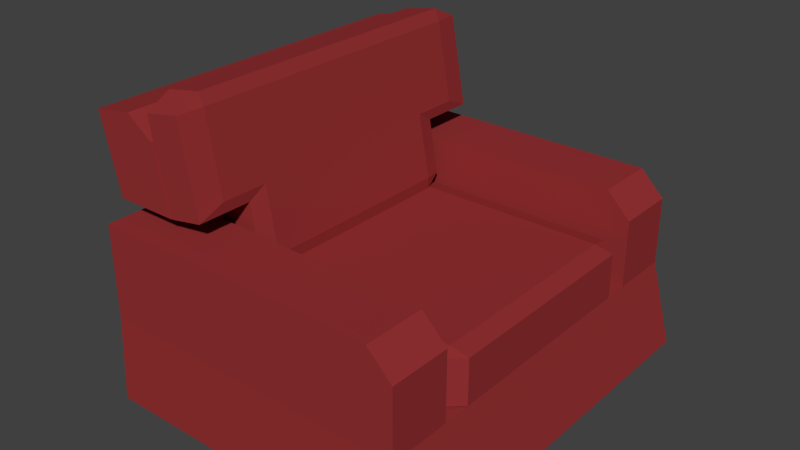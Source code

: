 # Source: Sofa.blend  (saved by Blender 2.76.0; exported with 4.5.12 LTS)
import bpy
from mathutils import Matrix  # noqa: F401  (used for matrix-valued properties, if any)

bpy.ops.wm.read_factory_settings(use_empty=True)
scene = bpy.context.scene
scene.name = 'Scene'

# ---- collections
col_collection_1 = bpy.data.collections.new('Collection 1'); scene.collection.children.link(col_collection_1)

# ---- materials (node trees are filled in below, after node groups)
mat_sofa_002 = bpy.data.materials.new('Sofa.002')
mat_sofa_002.alpha_threshold = 0.0
mat_sofa_002.roughness = 0.5

# ---- material node trees
mat_sofa_002.use_nodes = True; mat_sofa_002.node_tree.nodes.clear()
_N = mat_sofa_002.node_tree.nodes; _L = mat_sofa_002.node_tree.links
n0 = _N.new('ShaderNodeOutputMaterial'); n0.name = 'Material Output'; n0.location = (300, 300)
n1 = _N.new('ShaderNodeBsdfDiffuse'); n1.name = 'Diffuse BSDF'; n1.location = (10, 300)
n1.inputs[0].default_value = (0.3032, 0.03171, 0.03403, 1.0)
_L.new(n1.outputs[0], n0.inputs[0])
n0.is_active_output = True

# ---- world
world_world = bpy.data.worlds.new('World'); scene.world = world_world
world_world.color = (0.05088, 0.05088, 0.05088)
world_world.use_sun_shadow = False
world_world.sun_shadow_jitter_overblur = 0.0
world_world.cycles.sampling_method = 'MANUAL'
world_world.cycles.sample_map_resolution = 256

# ---- meshes
me_cube_021 = bpy.data.meshes.new('Cube.021')
me_cube_021.from_pydata([(-0.06953, -0.2146, 0.604), (-0.07125, -0.2146, 0.577), (0.01636, -0.2146, 0.5931), (0.005141, -0.2146, 0.6177), (-0.07125, 0.2146, 0.577), (-0.06953, 0.2146, 0.604), (0.01636, 0.2146, 0.5931), (0.005141, 0.2146, 0.6177), (-0.009893, -0.2518, 0.2804), (-0.01636, -0.2146, 0.2792), (-0.005141, -0.2146, 0.2546), (0.07125, -0.2146, 0.2953), (0.06478, -0.2518, 0.2941), (0.06953, -0.2146, 0.2683), (-0.005141, 0.2146, 0.2546), (-0.01636, 0.2146, 0.2792), (-0.009893, 0.2518, 0.2804), (0.07125, 0.2146, 0.2953), (0.06953, 0.2146, 0.2683), (0.06478, 0.2518, 0.2941), (0.04662, 0.2146, 0.429), (0.04413, 0.2518, 0.4062), (-0.03701, 0.2146, 0.3912), (-0.03054, 0.2518, 0.3924), (0.04662, -0.2146, 0.429), (0.04413, -0.2518, 0.4062), (-0.03701, -0.2146, 0.3912), (-0.03054, -0.2518, 0.3924), (-0.07125, -0.3124, 0.577), (-0.06478, -0.3664, 0.5782), (-0.06953, -0.3124, 0.604), (0.005141, -0.3124, 0.6177), (0.009893, -0.3664, 0.5919), (0.01636, -0.3124, 0.5931), (-0.06953, 0.3124, 0.604), (-0.06478, 0.3664, 0.5782), (-0.07125, 0.3124, 0.577), (0.005141, 0.3124, 0.6177), (0.01636, 0.3124, 0.5931), (0.009893, 0.3664, 0.5919), (0.04413, 0.3664, 0.4062), (-0.03701, 0.3124, 0.3912), (0.04662, -0.3124, 0.429), (-0.03054, -0.3664, 0.3924), (0.04662, 0.3124, 0.429), (-0.03054, 0.3664, 0.3924), (0.04413, -0.3664, 0.4062), (-0.03701, -0.3124, 0.3912), (0.01816, -0.2611, 0.1713), (-0.02041, -0.2225, 0.1713), (0.01816, -0.2225, 0.1634), (0.01816, -0.2611, 0.2634), (0.01816, -0.2225, 0.2714), (-0.02041, -0.2225, 0.2634), (0.01816, 0.2611, 0.1713), (0.01816, 0.2225, 0.1634), (-0.02041, 0.2225, 0.1713), (0.01816, 0.2225, 0.2714), (0.01816, 0.2611, 0.2634), (-0.02041, 0.2225, 0.2634), (0.4636, -0.2611, 0.1713), (0.4636, -0.2225, 0.1634), (0.5021, -0.2225, 0.1713), (0.4636, -0.2225, 0.2714), (0.4636, -0.2611, 0.2634), (0.5021, -0.2225, 0.2634), (0.5021, 0.2225, 0.1713), (0.4636, 0.2225, 0.1634), (0.4636, 0.2611, 0.1713), (0.4636, 0.2225, 0.2714), (0.5021, 0.2225, 0.2634), (0.4636, 0.2611, 0.2634), (-0.1559, -0.4168, -0.009866), (-0.1559, -0.4075, 0.1671), (-0.1559, 0.4186, -0.009866), (-0.1559, 0.4093, 0.1671), (0.5418, -0.4168, -0.009866), (0.4997, -0.4075, 0.1671), (0.5418, 0.4186, -0.009866), (0.4997, 0.4093, 0.1671), (-0.1559, -0.2651, 0.1671), (-0.1559, 0.2688, 0.1671), (0.4997, 0.2793, 0.1671), (0.4997, -0.2775, 0.1671), (-0.02504, 0.4093, 0.1671), (-0.01484, 0.4186, -0.009866), (-0.02504, -0.4075, 0.1671), (-0.01484, -0.4168, -0.009866), (-0.02504, 0.2688, 0.1671), (-0.02504, -0.2651, 0.1671), (-0.02504, 0.4093, 0.359), (-0.02504, -0.4075, 0.359), (-0.1559, -0.4075, 0.359), (-0.02504, 0.2688, 0.3596), (-0.02504, -0.2651, 0.3596), (-0.1559, -0.2651, 0.3596), (-0.1559, 0.4093, 0.359), (-0.1559, 0.2688, 0.3596), (0.4491, 0.4093, 0.359), (0.4997, 0.4093, 0.3083), (0.4997, 0.2793, 0.3083), (0.4491, 0.2793, 0.359), (0.4491, -0.2775, 0.359), (0.4997, -0.2775, 0.3083), (0.4997, -0.4075, 0.3083), (0.4491, -0.4075, 0.359), (-0.1559, -0.2651, 0.3959), (-0.1559, 0.2688, 0.3959), (-0.02504, 0.2688, 0.3959), (-0.02504, -0.2651, 0.3959), (-0.1951, -0.2651, 0.5554), (-0.1951, 0.2688, 0.5554), (-0.02504, -0.3706, 0.3959), (-0.1559, -0.3706, 0.3959), (-0.02504, 0.3743, 0.3959), (-0.1559, 0.3743, 0.3959), (-0.1951, -0.3706, 0.5554), (-0.1951, 0.3743, 0.5554), (-0.1125, -0.2651, 0.5686), (-0.05836, -0.2651, 0.5295), (-0.05836, 0.2688, 0.5295), (-0.1125, 0.2688, 0.5686), (-0.05836, -0.3706, 0.5295), (-0.1125, -0.3706, 0.5686), (-0.1125, 0.3743, 0.5686), (-0.05836, 0.3743, 0.5295)], [], [(26, 22, 15, 9), (18, 13, 10, 14), (24, 20, 6, 2), (0, 1, 28, 30), (21, 19, 16, 23), (27, 25, 46, 43), (7, 6, 38, 37), (21, 23, 45, 40), (4, 5, 34, 36), (8, 9, 10), (11, 12, 13), (14, 15, 16), (17, 18, 19), (20, 21, 40, 44), (2, 6, 7, 3), (24, 2, 33, 42), (4, 1, 0, 5), (20, 17, 19, 21), (18, 14, 16, 19), (5, 7, 37, 34), (17, 11, 13, 18), (12, 8, 10, 13), (9, 15, 14, 10), (22, 4, 36, 41), (26, 9, 8, 27), (3, 7, 5, 0), (23, 22, 41, 45), (11, 24, 25, 12), (15, 22, 23, 16), (25, 24, 42, 46), (2, 3, 31, 33), (12, 25, 27, 8), (11, 17, 20, 24), (1, 4, 22, 26), (46, 32, 29, 43), (29, 30, 28), (32, 33, 31), (35, 36, 34), (38, 39, 37), (29, 32, 31, 30), (39, 35, 34, 37), (41, 36, 35, 45), (42, 33, 32, 46), (28, 47, 43, 29), (38, 44, 40, 39), (39, 40, 45, 35), (1, 26, 47, 28), (3, 0, 30, 31), (6, 20, 44, 38), (26, 27, 43, 47), (50, 55, 67, 61), (70, 65, 62, 66), (63, 69, 57, 52), (64, 51, 48, 60), (58, 71, 68, 54), (48, 49, 50), (51, 52, 53), (54, 55, 56), (57, 58, 59), (60, 61, 62), (63, 64, 65), (66, 67, 68), (69, 70, 71), (48, 51, 53, 49), (52, 57, 59, 53), (58, 54, 56, 59), (55, 50, 49, 56), (57, 69, 71, 58), (70, 66, 68, 71), (67, 55, 54, 68), (69, 63, 65, 70), (64, 60, 62, 65), (61, 67, 66, 62), (63, 52, 51, 64), (50, 61, 60, 48), (53, 59, 56, 49), (84, 79, 78, 85), (86, 73, 72, 87), (87, 85, 78, 76), (84, 75, 96, 90), (77, 83, 103, 104), (79, 82, 83, 77, 76, 78), (91, 105, 102, 94), (72, 74, 85, 87), (77, 86, 87, 76), (75, 84, 85, 74), (90, 96, 97, 93), (82, 79, 99, 100), (86, 77, 104, 105, 91), (92, 91, 94, 95), (88, 82, 100, 101, 93), (80, 73, 92, 95), (75, 81, 97, 96), (83, 89, 94, 102, 103), (89, 88, 93, 94), (73, 86, 91, 92), (79, 84, 90, 98, 99), (100, 99, 98, 101), (102, 105, 104, 103), (98, 90, 93, 101), (109, 119, 122, 112), (95, 94, 109, 106), (93, 97, 107, 108), (109, 108, 120, 119), (120, 108, 114, 125), (107, 106, 110, 111), (110, 106, 113, 116), (114, 115, 117, 124, 125), (108, 107, 115, 114), (107, 111, 117, 115), (111, 121, 124, 117), (113, 112, 122, 123, 116), (106, 109, 112, 113), (118, 121, 111, 110), (121, 118, 119, 120), (118, 123, 122, 119), (124, 121, 120, 125), (118, 110, 116, 123), (94, 93, 108, 109), (83, 82, 88, 89), (73, 80, 81, 75, 74, 72), (97, 95, 106, 107), (81, 80, 95, 97)])
me_cube_021.materials.append(mat_sofa_002)
me_cube_021.use_remesh_preserve_volume = False
me_cube_021.use_remesh_preserve_attributes = False
me_cube_021.use_mirror_vertex_groups = False
me_cube_021.update()

# ---- objects
ob_sofa = bpy.data.objects.new('Sofa', me_cube_021)

# ---- transforms, parenting, visibility, modifiers, constraints
ob_sofa.location = (0.0, 0.0, 0.0)
ob_sofa.lineart.crease_threshold = 0.0

# ---- collection membership
col_collection_1.objects.link(ob_sofa)

# ---- scene / render settings (as saved in the file)
scene.frame_start = 1; scene.frame_end = 250; scene.frame_set(1)
scene.render.engine = 'CYCLES'
scene.render.resolution_percentage = 50
scene.render.dither_intensity = 0.0
scene.cycles.use_denoising = False
scene.cycles.samples = 10
scene.cycles.sampling_pattern = 'TABULATED_SOBOL'
scene.cycles.light_sampling_threshold = 0.0
scene.cycles.use_adaptive_sampling = False
scene.cycles.use_light_tree = False
scene.cycles.blur_glossy = 0.0
scene.cycles.pixel_filter_type = 'GAUSSIAN'
scene.cycles.sample_clamp_indirect = 0.0
scene.view_settings.view_transform = 'Standard'
bpy.context.view_layer.update()

# ---- added for rendering (the .blend has no active camera and no usable light): camera, sun
cam_auto = bpy.data.cameras.new('AutoCamera')
cam_auto.lens = 50.0
cam_auto.sensor_width = 36.0
cam_auto.clip_end = 1000.0
ob_auto_camera = bpy.data.objects.new('AutoCamera', cam_auto)
scene.collection.objects.link(ob_auto_camera)
ob_auto_camera.location = (1.35633, -1.41864, 1.2503)
ob_auto_camera.rotation_euler = (1.09748, -7.21219e-08, 0.694738)
scene.camera = ob_auto_camera
light_auto_sun = bpy.data.lights.new('AutoSun', 'SUN')
light_auto_sun.energy = 3.0
light_auto_sun.angle = 0.0523599
ob_auto_sun = bpy.data.objects.new('AutoSun', light_auto_sun)
scene.collection.objects.link(ob_auto_sun)
ob_auto_sun.rotation_euler = (0.872665, 0.174533, 0.523599)
bpy.context.view_layer.update()
